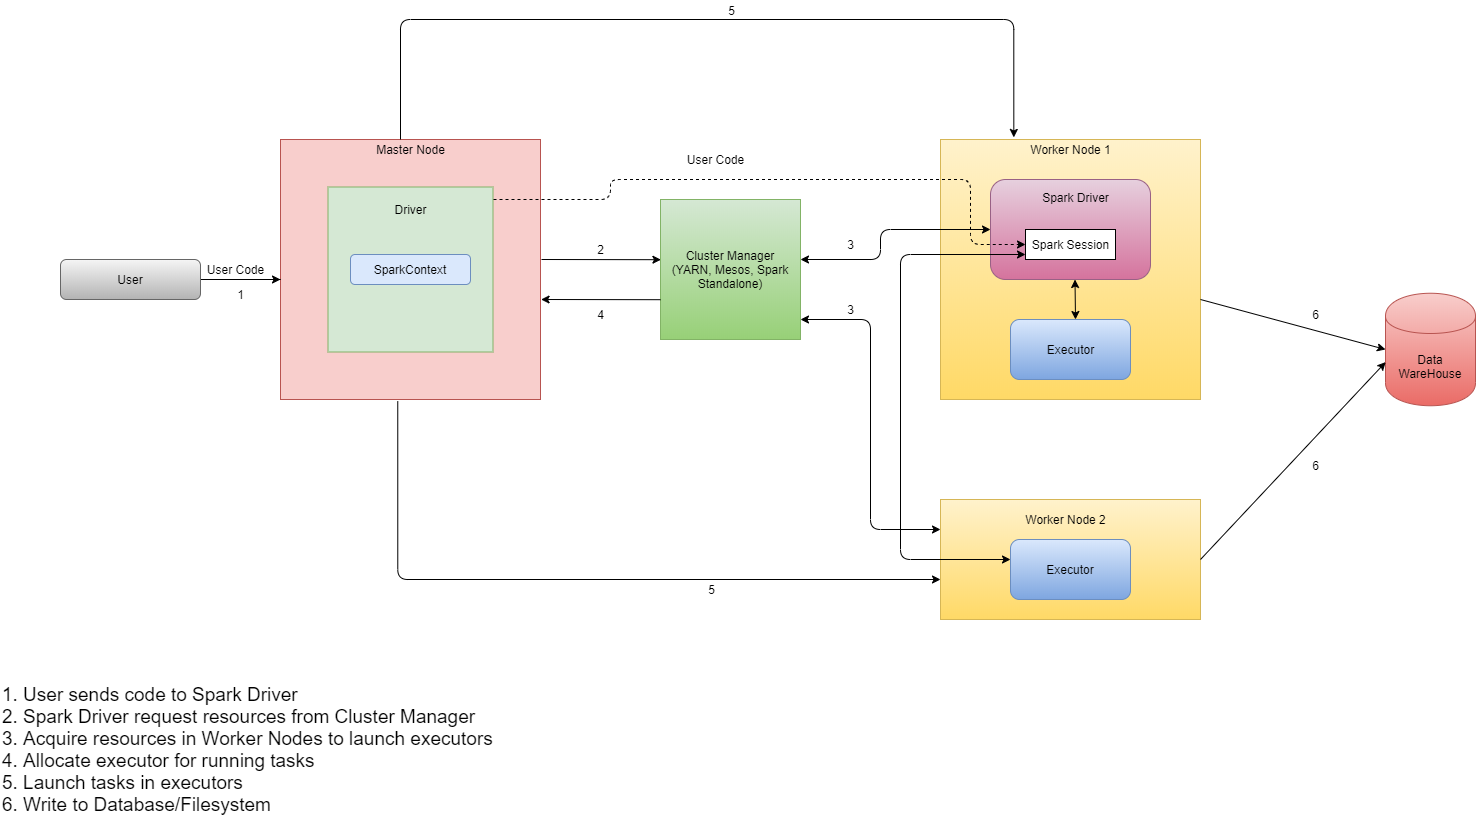

The diagram above was exported from draw.io. Its source (the exported page's mxGraphModel, read from the mxfile embedded in the PNG):
<mxGraphModel dx="2333" dy="867" grid="1" gridSize="10" guides="1" tooltips="1" connect="1" arrows="1" fold="1" page="1" pageScale="1" pageWidth="850" pageHeight="1100" math="0" shadow="0">
  <root>
    <mxCell id="0" />
    <mxCell id="1" parent="0" />
    <mxCell id="FKliOPSyfpjmBwgEorUa-2" value="Spark Context" style="whiteSpace=wrap;html=1;aspect=fixed;fillColor=#f8cecc;strokeColor=#b85450;" vertex="1" parent="1">
      <mxGeometry x="80" y="200" width="260" height="260" as="geometry" />
    </mxCell>
    <mxCell id="FKliOPSyfpjmBwgEorUa-3" value="" style="whiteSpace=wrap;html=1;aspect=fixed;fillColor=#d5e8d4;strokeColor=#82b366;" vertex="1" parent="1">
      <mxGeometry x="127.5" y="247.5" width="165" height="165" as="geometry" />
    </mxCell>
    <mxCell id="FKliOPSyfpjmBwgEorUa-4" value="SparkContext" style="rounded=1;whiteSpace=wrap;html=1;fillColor=#dae8fc;strokeColor=#6c8ebf;" vertex="1" parent="1">
      <mxGeometry x="150" y="315" width="120" height="30" as="geometry" />
    </mxCell>
    <mxCell id="FKliOPSyfpjmBwgEorUa-5" value="Master Node" style="text;html=1;align=center;verticalAlign=middle;resizable=0;points=[];autosize=1;" vertex="1" parent="1">
      <mxGeometry x="170" y="200" width="80" height="20" as="geometry" />
    </mxCell>
    <mxCell id="FKliOPSyfpjmBwgEorUa-6" value="Driver" style="text;html=1;align=center;verticalAlign=middle;resizable=0;points=[];autosize=1;" vertex="1" parent="1">
      <mxGeometry x="185" y="260" width="50" height="20" as="geometry" />
    </mxCell>
    <mxCell id="FKliOPSyfpjmBwgEorUa-7" value="Cluster Manager&lt;br&gt;(YARN, Mesos, Spark Standalone)&lt;br&gt;" style="whiteSpace=wrap;html=1;aspect=fixed;fillColor=#d5e8d4;strokeColor=#82b366;gradientColor=#97d077;" vertex="1" parent="1">
      <mxGeometry x="460" y="260" width="140" height="140" as="geometry" />
    </mxCell>
    <mxCell id="FKliOPSyfpjmBwgEorUa-10" value="" style="whiteSpace=wrap;html=1;aspect=fixed;gradientColor=#ffd966;fillColor=#fff2cc;strokeColor=#d6b656;" vertex="1" parent="1">
      <mxGeometry x="740" y="200" width="260" height="260" as="geometry" />
    </mxCell>
    <mxCell id="FKliOPSyfpjmBwgEorUa-11" value="" style="rounded=1;whiteSpace=wrap;html=1;gradientColor=#d5739d;fillColor=#e6d0de;strokeColor=#996185;" vertex="1" parent="1">
      <mxGeometry x="790" y="240" width="160" height="100" as="geometry" />
    </mxCell>
    <mxCell id="FKliOPSyfpjmBwgEorUa-12" value="" style="rounded=0;whiteSpace=wrap;html=1;" vertex="1" parent="1">
      <mxGeometry x="825" y="290" width="90" height="30" as="geometry" />
    </mxCell>
    <mxCell id="FKliOPSyfpjmBwgEorUa-13" value="" style="rounded=1;whiteSpace=wrap;html=1;gradientColor=#7ea6e0;fillColor=#dae8fc;strokeColor=#6c8ebf;" vertex="1" parent="1">
      <mxGeometry x="810" y="380" width="120" height="60" as="geometry" />
    </mxCell>
    <mxCell id="FKliOPSyfpjmBwgEorUa-15" value="" style="rounded=0;whiteSpace=wrap;html=1;gradientColor=#ffd966;fillColor=#fff2cc;strokeColor=#d6b656;" vertex="1" parent="1">
      <mxGeometry x="740" y="560" width="260" height="120" as="geometry" />
    </mxCell>
    <mxCell id="FKliOPSyfpjmBwgEorUa-20" value="Executor" style="rounded=1;whiteSpace=wrap;html=1;gradientColor=#7ea6e0;fillColor=#dae8fc;strokeColor=#6c8ebf;" vertex="1" parent="1">
      <mxGeometry x="810" y="600" width="120" height="60" as="geometry" />
    </mxCell>
    <mxCell id="FKliOPSyfpjmBwgEorUa-21" value="Worker Node 1&lt;br&gt;" style="text;html=1;align=center;verticalAlign=middle;resizable=0;points=[];autosize=1;" vertex="1" parent="1">
      <mxGeometry x="820" y="200" width="100" height="20" as="geometry" />
    </mxCell>
    <mxCell id="FKliOPSyfpjmBwgEorUa-22" value="Spark Driver&lt;br&gt;" style="text;html=1;align=center;verticalAlign=middle;resizable=0;points=[];autosize=1;" vertex="1" parent="1">
      <mxGeometry x="835" y="247.5" width="80" height="20" as="geometry" />
    </mxCell>
    <mxCell id="FKliOPSyfpjmBwgEorUa-23" value="Spark Session&lt;br&gt;" style="text;html=1;align=center;verticalAlign=middle;resizable=0;points=[];autosize=1;" vertex="1" parent="1">
      <mxGeometry x="825" y="295" width="90" height="20" as="geometry" />
    </mxCell>
    <mxCell id="FKliOPSyfpjmBwgEorUa-24" value="Executor&lt;br&gt;" style="text;html=1;align=center;verticalAlign=middle;resizable=0;points=[];autosize=1;" vertex="1" parent="1">
      <mxGeometry x="840" y="400" width="60" height="20" as="geometry" />
    </mxCell>
    <mxCell id="FKliOPSyfpjmBwgEorUa-25" value="Worker Node 2&lt;br&gt;" style="text;html=1;align=center;verticalAlign=middle;resizable=0;points=[];autosize=1;" vertex="1" parent="1">
      <mxGeometry x="815" y="570" width="100" height="20" as="geometry" />
    </mxCell>
    <mxCell id="FKliOPSyfpjmBwgEorUa-26" value="" style="endArrow=classic;html=1;entryX=0.003;entryY=0.43;entryDx=0;entryDy=0;entryPerimeter=0;" edge="1" parent="1" target="FKliOPSyfpjmBwgEorUa-7">
      <mxGeometry width="50" height="50" relative="1" as="geometry">
        <mxPoint x="341" y="320" as="sourcePoint" />
        <mxPoint x="390" y="290" as="targetPoint" />
      </mxGeometry>
    </mxCell>
    <mxCell id="FKliOPSyfpjmBwgEorUa-29" value="" style="edgeStyle=orthogonalEdgeStyle;rounded=0;orthogonalLoop=1;jettySize=auto;html=1;" edge="1" parent="1" source="FKliOPSyfpjmBwgEorUa-27" target="FKliOPSyfpjmBwgEorUa-2">
      <mxGeometry relative="1" as="geometry">
        <Array as="points">
          <mxPoint x="80" y="340" />
          <mxPoint x="80" y="340" />
        </Array>
      </mxGeometry>
    </mxCell>
    <mxCell id="FKliOPSyfpjmBwgEorUa-27" value="User" style="rounded=1;whiteSpace=wrap;html=1;fillColor=#f5f5f5;gradientColor=#b3b3b3;strokeColor=#666666;" vertex="1" parent="1">
      <mxGeometry x="-140" y="320" width="140" height="40" as="geometry" />
    </mxCell>
    <mxCell id="FKliOPSyfpjmBwgEorUa-30" value="User Code" style="text;html=1;align=center;verticalAlign=middle;resizable=0;points=[];autosize=1;" vertex="1" parent="1">
      <mxGeometry y="320" width="70" height="20" as="geometry" />
    </mxCell>
    <mxCell id="FKliOPSyfpjmBwgEorUa-31" value="" style="endArrow=classic;html=1;entryX=0.003;entryY=0.43;entryDx=0;entryDy=0;entryPerimeter=0;" edge="1" parent="1">
      <mxGeometry width="50" height="50" relative="1" as="geometry">
        <mxPoint x="460.00000000000006" y="360.20000000000005" as="sourcePoint" />
        <mxPoint x="340.58" y="360" as="targetPoint" />
      </mxGeometry>
    </mxCell>
    <mxCell id="FKliOPSyfpjmBwgEorUa-32" value="" style="endArrow=classic;html=1;edgeStyle=orthogonalEdgeStyle;dashed=1;" edge="1" parent="1" target="FKliOPSyfpjmBwgEorUa-23">
      <mxGeometry width="50" height="50" relative="1" as="geometry">
        <mxPoint x="293" y="260" as="sourcePoint" />
        <mxPoint x="440" y="260" as="targetPoint" />
        <Array as="points">
          <mxPoint x="410" y="260" />
          <mxPoint x="410" y="240" />
          <mxPoint x="770" y="240" />
          <mxPoint x="770" y="305" />
        </Array>
      </mxGeometry>
    </mxCell>
    <mxCell id="FKliOPSyfpjmBwgEorUa-33" value="User Code" style="text;html=1;align=center;verticalAlign=middle;resizable=0;points=[];autosize=1;" vertex="1" parent="1">
      <mxGeometry x="480" y="210" width="70" height="20" as="geometry" />
    </mxCell>
    <mxCell id="FKliOPSyfpjmBwgEorUa-36" value="" style="endArrow=classic;startArrow=classic;html=1;" edge="1" parent="1">
      <mxGeometry width="50" height="50" relative="1" as="geometry">
        <mxPoint x="875" y="380" as="sourcePoint" />
        <mxPoint x="874.5" y="340" as="targetPoint" />
      </mxGeometry>
    </mxCell>
    <mxCell id="FKliOPSyfpjmBwgEorUa-37" value="" style="endArrow=classic;startArrow=classic;html=1;edgeStyle=orthogonalEdgeStyle;" edge="1" parent="1" source="FKliOPSyfpjmBwgEorUa-20">
      <mxGeometry width="50" height="50" relative="1" as="geometry">
        <mxPoint x="650" y="640" as="sourcePoint" />
        <mxPoint x="825" y="315" as="targetPoint" />
        <Array as="points">
          <mxPoint x="700" y="620" />
          <mxPoint x="700" y="315" />
        </Array>
      </mxGeometry>
    </mxCell>
    <mxCell id="FKliOPSyfpjmBwgEorUa-38" value="" style="endArrow=classic;startArrow=classic;html=1;edgeStyle=orthogonalEdgeStyle;" edge="1" parent="1" target="FKliOPSyfpjmBwgEorUa-11">
      <mxGeometry width="50" height="50" relative="1" as="geometry">
        <mxPoint x="600" y="320" as="sourcePoint" />
        <mxPoint x="650" y="270" as="targetPoint" />
        <Array as="points">
          <mxPoint x="680" y="320" />
          <mxPoint x="680" y="290" />
        </Array>
      </mxGeometry>
    </mxCell>
    <mxCell id="FKliOPSyfpjmBwgEorUa-39" value="1&lt;br&gt;" style="text;html=1;align=center;verticalAlign=middle;resizable=0;points=[];autosize=1;" vertex="1" parent="1">
      <mxGeometry x="30" y="345" width="20" height="20" as="geometry" />
    </mxCell>
    <mxCell id="FKliOPSyfpjmBwgEorUa-41" value="" style="endArrow=classic;startArrow=classic;html=1;entryX=0;entryY=0.25;entryDx=0;entryDy=0;edgeStyle=orthogonalEdgeStyle;" edge="1" parent="1" target="FKliOPSyfpjmBwgEorUa-15">
      <mxGeometry width="50" height="50" relative="1" as="geometry">
        <mxPoint x="600" y="380" as="sourcePoint" />
        <mxPoint x="650" y="330" as="targetPoint" />
      </mxGeometry>
    </mxCell>
    <mxCell id="FKliOPSyfpjmBwgEorUa-42" value="2" style="text;html=1;align=center;verticalAlign=middle;resizable=0;points=[];autosize=1;" vertex="1" parent="1">
      <mxGeometry x="390" y="300" width="20" height="20" as="geometry" />
    </mxCell>
    <mxCell id="FKliOPSyfpjmBwgEorUa-43" value="3" style="text;html=1;align=center;verticalAlign=middle;resizable=0;points=[];autosize=1;" vertex="1" parent="1">
      <mxGeometry x="640" y="295" width="20" height="20" as="geometry" />
    </mxCell>
    <mxCell id="FKliOPSyfpjmBwgEorUa-44" value="3" style="text;html=1;align=center;verticalAlign=middle;resizable=0;points=[];autosize=1;" vertex="1" parent="1">
      <mxGeometry x="640" y="360" width="20" height="20" as="geometry" />
    </mxCell>
    <mxCell id="FKliOPSyfpjmBwgEorUa-45" value="4" style="text;html=1;align=center;verticalAlign=middle;resizable=0;points=[];autosize=1;" vertex="1" parent="1">
      <mxGeometry x="390" y="365" width="20" height="20" as="geometry" />
    </mxCell>
    <mxCell id="FKliOPSyfpjmBwgEorUa-46" value="" style="endArrow=classic;html=1;entryX=0.282;entryY=-0.008;entryDx=0;entryDy=0;entryPerimeter=0;edgeStyle=orthogonalEdgeStyle;" edge="1" parent="1" target="FKliOPSyfpjmBwgEorUa-10">
      <mxGeometry width="50" height="50" relative="1" as="geometry">
        <mxPoint x="200" y="200" as="sourcePoint" />
        <mxPoint x="250" y="150" as="targetPoint" />
        <Array as="points">
          <mxPoint x="200" y="80" />
          <mxPoint x="813" y="80" />
        </Array>
      </mxGeometry>
    </mxCell>
    <mxCell id="FKliOPSyfpjmBwgEorUa-47" value="" style="endArrow=classic;html=1;exitX=0.451;exitY=1.007;exitDx=0;exitDy=0;exitPerimeter=0;edgeStyle=orthogonalEdgeStyle;" edge="1" parent="1" source="FKliOPSyfpjmBwgEorUa-2">
      <mxGeometry width="50" height="50" relative="1" as="geometry">
        <mxPoint x="690" y="690" as="sourcePoint" />
        <mxPoint x="740" y="640" as="targetPoint" />
        <Array as="points">
          <mxPoint x="197" y="640" />
        </Array>
      </mxGeometry>
    </mxCell>
    <mxCell id="FKliOPSyfpjmBwgEorUa-48" value="5" style="text;html=1;align=center;verticalAlign=middle;resizable=0;points=[];autosize=1;" vertex="1" parent="1">
      <mxGeometry x="521" y="61" width="20" height="20" as="geometry" />
    </mxCell>
    <mxCell id="FKliOPSyfpjmBwgEorUa-49" value="5" style="text;html=1;align=center;verticalAlign=middle;resizable=0;points=[];autosize=1;" vertex="1" parent="1">
      <mxGeometry x="501" y="640" width="20" height="20" as="geometry" />
    </mxCell>
    <mxCell id="FKliOPSyfpjmBwgEorUa-50" value="Data WareHouse" style="shape=cylinder;whiteSpace=wrap;html=1;boundedLbl=1;backgroundOutline=1;fillColor=#f8cecc;gradientColor=#ea6b66;strokeColor=#b85450;" vertex="1" parent="1">
      <mxGeometry x="1185" y="353.75" width="90" height="112.5" as="geometry" />
    </mxCell>
    <mxCell id="FKliOPSyfpjmBwgEorUa-51" value="" style="endArrow=classic;html=1;entryX=0;entryY=0.5;entryDx=0;entryDy=0;" edge="1" parent="1" target="FKliOPSyfpjmBwgEorUa-50">
      <mxGeometry width="50" height="50" relative="1" as="geometry">
        <mxPoint x="1000" y="360" as="sourcePoint" />
        <mxPoint x="1050" y="310" as="targetPoint" />
      </mxGeometry>
    </mxCell>
    <mxCell id="FKliOPSyfpjmBwgEorUa-53" value="" style="endArrow=classic;html=1;entryX=0.002;entryY=0.612;entryDx=0;entryDy=0;entryPerimeter=0;" edge="1" parent="1" target="FKliOPSyfpjmBwgEorUa-50">
      <mxGeometry width="50" height="50" relative="1" as="geometry">
        <mxPoint x="1000" y="620" as="sourcePoint" />
        <mxPoint x="1050" y="570" as="targetPoint" />
      </mxGeometry>
    </mxCell>
    <mxCell id="FKliOPSyfpjmBwgEorUa-54" value="6" style="text;html=1;align=center;verticalAlign=middle;resizable=0;points=[];autosize=1;" vertex="1" parent="1">
      <mxGeometry x="1105" y="365" width="20" height="20" as="geometry" />
    </mxCell>
    <mxCell id="FKliOPSyfpjmBwgEorUa-55" value="6" style="text;html=1;align=center;verticalAlign=middle;resizable=0;points=[];autosize=1;" vertex="1" parent="1">
      <mxGeometry x="1105" y="516" width="20" height="20" as="geometry" />
    </mxCell>
    <mxCell id="FKliOPSyfpjmBwgEorUa-58" value="&lt;font style=&quot;font-size: 19px&quot;&gt;1. User sends code to Spark Driver&lt;br&gt;2. Spark Driver request resources from Cluster Manager&lt;br&gt;3. Acquire resources in Worker Nodes to launch executors&lt;br&gt;4. Allocate executor for running tasks&lt;br&gt;5. Launch tasks in executors&lt;br&gt;6. Write to Database/Filesystem&lt;br&gt;&lt;/font&gt;" style="text;html=1;align=left;verticalAlign=middle;resizable=0;points=[];autosize=1;" vertex="1" parent="1">
      <mxGeometry x="-200" y="760" width="510" height="100" as="geometry" />
    </mxCell>
  </root>
</mxGraphModel>